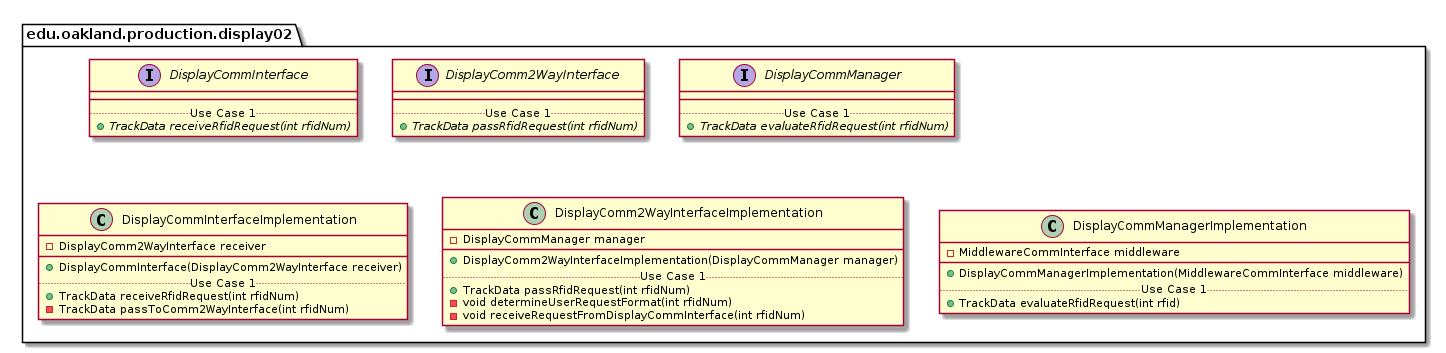

The diagram above was rendered by PlantUML. Its source (embedded in the PNG):
@startuml Display02ProductionPackage

package edu.oakland.production.display02 {

}


package edu.oakland.production.display02 {
    interface DisplayCommInterface {
        __
        .. Use Case 1 ..
        {abstract} + TrackData receiveRfidRequest(int rfidNum)
    }
}


package edu.oakland.production.display02 {
    interface DisplayComm2WayInterface {
        __
        .. Use Case 1 ..
        {abstract} + TrackData passRfidRequest(int rfidNum)
    }
}


package edu.oakland.production.display02 {
    interface DisplayCommManager {
        __
        .. Use Case 1 ..
        {abstract} + TrackData evaluateRfidRequest(int rfidNum)
    }
}


package edu.oakland.production.display02 {
    class DisplayCommInterfaceImplementation {
        - DisplayComm2WayInterface receiver
        __
        + DisplayCommInterface(DisplayComm2WayInterface receiver)
        .. Use Case 1 ..
        + TrackData receiveRfidRequest(int rfidNum)
        - TrackData passToComm2WayInterface(int rfidNum)
    }
}


package edu.oakland.production.display02 {
    class DisplayComm2WayInterfaceImplementation {
        - DisplayCommManager manager
        __
        + DisplayComm2WayInterfaceImplementation(DisplayCommManager manager)
        .. Use Case 1 ..
        + TrackData passRfidRequest(int rfidNum)
        - void determineUserRequestFormat(int rfidNum)
        - void receiveRequestFromDisplayCommInterface(int rfidNum)
    }
}


package edu.oakland.production.display02 {
    class DisplayCommManagerImplementation {
        - MiddlewareCommInterface middleware
        __
        + DisplayCommManagerImplementation(MiddlewareCommInterface middleware)
        .. Use Case 1 ..
        + TrackData evaluateRfidRequest(int rfid)        
    }
}


@enduml